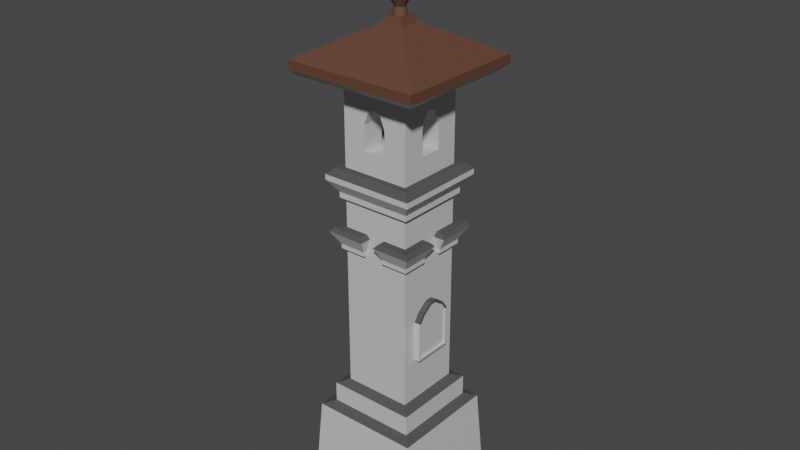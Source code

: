 # Source: Belltower.blend  (saved by Blender 3.4.6; exported with 4.5.12 LTS)
import bpy
from mathutils import Matrix  # noqa: F401  (used for matrix-valued properties, if any)

bpy.ops.wm.read_factory_settings(use_empty=True)
scene = bpy.context.scene
scene.name = 'Scene'

# ---- collections
col_collection = bpy.data.collections.new('Collection'); scene.collection.children.link(col_collection)

# ---- materials (node trees are filled in below, after node groups)
mat_material = bpy.data.materials.new('Material')
mat_material.alpha_threshold = 0.0
mat_material.use_transparent_shadow = False
mat_material.roughness = 0.5
mat_material.line_color = (0.0, 0.0, 0.0, 1.0)
mat_material_001 = bpy.data.materials.new('Material.001')
mat_material_001.use_transparent_shadow = False
mat_material_002 = bpy.data.materials.new('Material.002')
mat_material_002.use_transparent_shadow = False

# ---- material node trees
mat_material.use_nodes = True; mat_material.node_tree.nodes.clear()
_N = mat_material.node_tree.nodes; _L = mat_material.node_tree.links
n0 = _N.new('ShaderNodeOutputMaterial'); n0.name = 'Material Output'; n0.location = (300, 300)
n1 = _N.new('ShaderNodeBsdfPrincipled'); n1.name = 'Principled BSDF'; n1.location = (10, 300)
n1.distribution = 'GGX'
n1.subsurface_method = 'RANDOM_WALK_SKIN'
n1.inputs[0].default_value = (0.5926, 0.5926, 0.5926, 1.0)
n1.inputs[3].default_value = 1.45
n1.inputs[27].default_value = (0.0, 0.0, 0.0, 1.0)
n1.inputs[28].default_value = 1.0
_L.new(n1.outputs[0], n0.inputs[0])
n0.is_active_output = True
mat_material_001.use_nodes = True; mat_material_001.node_tree.nodes.clear()
_N = mat_material_001.node_tree.nodes; _L = mat_material_001.node_tree.links
n0 = _N.new('ShaderNodeBsdfPrincipled'); n0.name = 'Principled BSDF'; n0.location = (10, 300)
n0.distribution = 'GGX'
n0.subsurface_method = 'RANDOM_WALK_SKIN'
n0.inputs[0].default_value = (0.08001, 0.08001, 0.08001, 1.0)
n0.inputs[2].default_value = 1.0
n0.inputs[3].default_value = 1.45
n0.inputs[13].default_value = 0.0
n0.inputs[27].default_value = (0.0, 0.0, 0.0, 1.0)
n0.inputs[28].default_value = 1.0
n1 = _N.new('ShaderNodeOutputMaterial'); n1.name = 'Material Output'; n1.location = (300, 300)
_L.new(n0.outputs[0], n1.inputs[0])
n1.is_active_output = True
mat_material_002.use_nodes = True; mat_material_002.node_tree.nodes.clear()
_N = mat_material_002.node_tree.nodes; _L = mat_material_002.node_tree.links
n0 = _N.new('ShaderNodeBsdfPrincipled'); n0.name = 'Principled BSDF'; n0.location = (10, 300)
n0.distribution = 'GGX'
n0.subsurface_method = 'RANDOM_WALK_SKIN'
n0.inputs[0].default_value = (0.1473, 0.06929, 0.04518, 1.0)
n0.inputs[1].default_value = 0.3161
n0.inputs[2].default_value = 0.7565
n0.inputs[3].default_value = 1.45
n0.inputs[13].default_value = 0.1269
n0.inputs[27].default_value = (0.0, 0.0, 0.0, 1.0)
n0.inputs[28].default_value = 1.0
n1 = _N.new('ShaderNodeOutputMaterial'); n1.name = 'Material Output'; n1.location = (300, 300)
_L.new(n0.outputs[0], n1.inputs[0])
n1.is_active_output = True

# ---- world
world_world = bpy.data.worlds.new('World'); scene.world = world_world
world_world.use_nodes = True; world_world.node_tree.nodes.clear()
_N = world_world.node_tree.nodes; _L = world_world.node_tree.links
n0 = _N.new('ShaderNodeOutputWorld'); n0.name = 'World Output'; n0.location = (300, 300)
n1 = _N.new('ShaderNodeBackground'); n1.name = 'Background'; n1.location = (10, 300)
n1.inputs[0].default_value = (0.05088, 0.05088, 0.05088, 1.0)
_L.new(n1.outputs[0], n0.inputs[0])
n0.is_active_output = True
world_world.color = (0.05088, 0.05088, 0.05088)
world_world.use_sun_shadow = False
world_world.sun_shadow_jitter_overblur = 0.0

# ---- meshes
me_cube = bpy.data.meshes.new('Cube')
me_cube.from_pydata([(0.81, 0.81, 0.963), (1.12, 1.12, -1.0), (0.81, -0.81, 0.963), (1.12, -1.12, -1.0), (-0.81, 0.81, 0.963), (-1.12, 1.12, -1.0), (-0.81, -0.81, 0.963), (-1.12, -1.12, -1.0), (1.0, -1.0, 0.8889), (-1.0, -1.0, 0.8889), (1.0, 1.0, 0.8889), (-1.0, 1.0, 0.8889), (0.6255, -0.6255, 1.407), (-0.6255, -0.6255, 1.407), (0.6255, 0.6255, 1.407), (-0.6255, 0.6255, 1.407), (0.81, -0.81, 1.333), (-0.81, -0.81, 1.333), (0.81, 0.81, 1.333), (-0.81, 0.81, 1.333), (0.6255, -0.6255, 5.926), (-0.6255, -0.6255, 5.926), (0.6255, 0.6255, 5.926), (-0.6255, 0.6255, 5.926), (-0.6255, -0.6255, 4.815), (-0.6255, 0.6255, 4.815), (0.6255, -0.6255, 4.815), (0.6255, 0.6255, 4.815), (0.6255, -0.6255, 5.926), (-0.6255, -0.6255, 5.926), (0.6255, 0.6255, 5.926), (-0.6255, 0.6255, 5.926), (0.6255, -0.6255, 7.321), (-0.6255, -0.6255, 7.321), (0.6255, 0.6255, 7.321), (-0.6255, 0.6255, 7.321), (0.2085, -0.6255, 5.926), (-0.2085, -0.6255, 5.926), (0.6255, 0.2085, 5.926), (0.6255, -0.2085, 5.926), (-0.6255, -0.2085, 5.926), (-0.6255, 0.2085, 5.926), (-0.2085, 0.6255, 5.926), (0.2085, 0.6255, 5.926), (0.2085, -0.6255, 7.321), (-0.2085, -0.6255, 7.321), (0.6255, 0.2085, 7.321), (0.6255, -0.2085, 7.321), (-0.6255, -0.2085, 7.321), (-0.6255, 0.2085, 7.321), (-0.2085, 0.6255, 7.321), (0.2085, 0.6255, 7.321), (0.6255, 0.6255, 6.391), (0.6255, 0.6255, 6.856), (0.6255, -0.6255, 6.856), (0.6255, -0.6255, 6.391), (-0.6255, -0.6255, 6.391), (-0.6255, -0.6255, 6.856), (-0.6255, 0.6255, 6.856), (-0.6255, 0.6255, 6.391), (0.2085, 0.6255, 6.391), (-0.2085, 0.6255, 6.391), (-0.2085, -0.6255, 6.391), (0.2085, -0.6255, 6.391), (-0.6255, 0.2085, 6.391), (-0.6255, -0.2085, 6.391), (0.2085, 0.2085, 7.321), (0.2085, -0.2085, 7.321), (-0.2085, 0.2085, 7.321), (-0.2085, -0.2085, 7.321), (0.6255, -0.2085, 6.391), (0.6255, 0.2085, 6.391), (-0.2085, -0.6255, 5.926), (-0.2085, 0.6255, 5.926), (-0.2085, -0.2085, 5.926), (-0.2085, 0.2085, 5.926), (0.2085, -0.2085, 5.926), (0.2085, 0.2085, 5.926), (-0.2085, 0.6255, 6.391), (-0.2085, -0.6255, 6.391), (-0.2085, 0.2085, 6.391), (-0.2085, -0.2085, 6.391), (0.2085, 0.2085, 6.391), (0.2085, -0.2085, 6.391), (-0.122, -0.6255, 6.619), (-0.05425, -0.6255, 6.666), (-0.1121, -0.6255, 6.715), (-0.1512, -0.6255, 6.683), (0.05425, -0.6255, 6.666), (0.122, -0.6255, 6.619), (0.1512, -0.6255, 6.683), (0.1121, -0.6255, 6.715), (-0.05425, -0.1043, 6.666), (-0.122, -0.122, 6.619), (-0.1043, -0.05425, 6.666), (0.122, -0.122, 6.619), (0.05425, -0.1043, 6.666), (0.1043, -0.05425, 6.666), (0.6255, -0.122, 6.619), (0.6255, -0.05425, 6.666), (0.6255, -0.1121, 6.715), (0.6255, -0.1512, 6.683), (0.6255, 0.05425, 6.666), (0.6255, 0.122, 6.619), (0.6255, 0.1512, 6.683), (0.6255, 0.1121, 6.715), (0.122, 0.122, 6.619), (0.1043, 0.05425, 6.666), (0.05425, 0.1043, 6.666), (0.1043, -0.05425, 6.666), (0.122, -0.122, 6.619), (0.122, 0.6255, 6.619), (0.05425, 0.6255, 6.666), (0.1121, 0.6255, 6.715), (0.1512, 0.6255, 6.683), (-0.05425, 0.6255, 6.666), (-0.122, 0.6255, 6.619), (-0.1512, 0.6255, 6.683), (-0.1121, 0.6255, 6.715), (-0.122, 0.122, 6.619), (-0.05425, 0.1043, 6.666), (-0.1043, 0.05425, 6.666), (0.05425, 0.1043, 6.666), (0.122, 0.122, 6.619), (-0.6255, 0.122, 6.619), (-0.6255, 0.05425, 6.666), (-0.6255, 0.1121, 6.715), (-0.6255, 0.1512, 6.683), (-0.6255, -0.05425, 6.666), (-0.6255, -0.122, 6.619), (-0.6255, -0.1512, 6.683), (-0.6255, -0.1121, 6.715), (-0.122, -0.122, 6.619), (-0.1043, -0.05425, 6.666), (-0.1043, 0.05425, 6.666), (-0.122, 0.122, 6.619)], [(37, 72), (42, 73), (61, 78), (62, 79)], [(6, 2, 16, 17), (3, 8, 9, 7), (7, 9, 11, 5), (5, 1, 3, 7), (1, 10, 8, 3), (5, 11, 10, 1), (2, 6, 9, 8), (0, 2, 8, 10), (6, 4, 11, 9), (4, 0, 10, 11), (25, 24, 21, 23), (0, 4, 19, 18), (2, 0, 18, 16), (4, 6, 17, 19), (12, 13, 17, 16), (14, 12, 16, 18), (13, 15, 19, 17), (15, 14, 18, 19), (22, 23, 31, 42, 43, 30), (24, 26, 20, 21), (27, 25, 23, 22), (26, 27, 22, 20), (12, 14, 27, 26), (14, 15, 25, 27), (13, 12, 26, 24), (15, 13, 24, 25), (71, 103, 106, 82), (20, 22, 30, 38, 39, 28), (23, 21, 29, 40, 41, 31), (21, 20, 28, 36, 37, 29), (69, 48, 33, 45), (129, 132, 93, 81, 65), (63, 89, 95, 83), (116, 119, 80, 61), (60, 82, 106, 123, 111), (112, 122, 108, 120, 115), (30, 43, 60, 52), (118, 117, 58, 35, 50), (42, 31, 59, 61), (59, 64, 124, 127, 58), (84, 62, 81, 93), (88, 85, 92, 96), (29, 37, 62, 56), (91, 90, 54, 32, 44), (36, 28, 55, 63), (106, 107, 108, 122, 123), (124, 64, 80, 119, 135), (128, 125, 134, 121, 94, 133), (31, 41, 64, 59), (131, 130, 57, 33, 48), (40, 29, 56, 65), (92, 93, 132, 133, 94), (47, 67, 44, 32), (67, 69, 45, 44), (34, 51, 66, 46), (46, 66, 67, 47), (51, 50, 68, 66), (66, 68, 69, 67), (50, 35, 49, 68), (68, 49, 48, 69), (70, 83, 95, 110, 98), (99, 109, 97, 107, 102), (28, 39, 70, 55), (105, 104, 53, 34, 46), (38, 30, 52, 71), (53, 114, 113, 51, 34), (74, 72, 36, 76), (73, 75, 77, 43), (41, 40, 74, 75), (38, 77, 76, 39), (75, 74, 76, 77), (95, 96, 97, 109, 110), (75, 73, 78, 80), (65, 81, 74, 40), (72, 74, 81, 79), (36, 63, 83, 76), (43, 77, 82, 60), (70, 39, 76, 83), (38, 71, 82, 77), (64, 41, 75, 80), (54, 101, 100, 47, 32), (65, 56, 57, 130, 129), (52, 60, 111, 114, 53), (55, 70, 98, 101, 54), (57, 87, 86, 45, 33), (58, 127, 126, 49, 35), (61, 59, 58, 117, 116), (107, 108, 120, 121, 94, 92, 96, 97), (71, 52, 53, 104, 103), (63, 55, 54, 90, 89), (56, 62, 84, 87, 57), (84, 85, 86, 87), (88, 89, 90, 91), (119, 120, 121, 134, 135), (88, 96, 95, 89), (84, 93, 92, 85), (86, 85, 88, 91, 44, 45), (98, 99, 100, 101), (102, 103, 104, 105), (106, 103, 102, 107), (98, 110, 109, 99), (100, 99, 102, 105, 46, 47), (111, 112, 113, 114), (115, 116, 117, 118), (115, 120, 119, 116), (111, 123, 122, 112), (113, 112, 115, 118, 50, 51), (124, 125, 126, 127), (128, 129, 130, 131), (132, 129, 128, 133), (134, 125, 124, 135), (126, 125, 128, 131, 48, 49)])
me_cube.polygons.foreach_set('material_index', [0, 0, 0, 0, 0, 0, 1, 1, 1, 1, 0, 0, 0, 0, 1, 1, 1, 1, 0, 0, 0, 0, 0, 0, 0, 0, 0, 0, 0, 0, 0, 0, 0, 0, 0, 0, 0, 0, 0, 0, 0, 0, 0, 0, 0, 0, 0, 0, 0, 0, 0, 0, 0, 0, 0, 0, 0, 0, 0, 0, 0, 0, 0, 0, 0, 0, 0, 0, 0, 0, 0, 0, 0, 0, 0, 0, 0, 0, 0, 0, 0, 0, 0, 0, 0, 0, 0, 0, 0, 0, 0, 0, 0, 0, 0, 0, 0, 0, 0, 0, 0, 0, 0, 0, 0, 0, 0, 0, 0, 0, 0, 0])
_uv = me_cube.uv_layers.new(name='UVMap')
_uv.uv.foreach_set('vector', [0.8512, 0.7262, 0.6488, 0.7262, 0.6488, 0.7262, 0.8512, 0.7262, 0.375, 0.75, 0.625, 0.75, 0.625, 1.0, 0.375, 1.0, 0.375, 0.0, 0.625, 0.0, 0.625, 0.25, 0.375, 0.25, 0.125, 0.5, 0.375, 0.5, 0.375, 0.75, 0.125, 0.75, 0.375, 0.5, 0.625, 0.5, 0.625, 0.75, 0.375, 0.75, 0.375, 0.25, 0.625, 0.25, 0.625, 0.5, 0.375, 0.5, 0.6488, 0.7262, 0.8512, 0.7262, 0.875, 0.75, 0.625, 0.75, 0.6488, 0.5238, 0.6488, 0.7262, 0.625, 0.75, 0.625, 0.5, 0.8512, 0.7262, 0.8512, 0.5238, 0.875, 0.5, 0.875, 0.75, 0.8512, 0.5238, 0.6488, 0.5238, 0.625, 0.5, 0.875, 0.5, 0.8282, 0.5468, 0.8282, 0.7032, 0.8282, 0.7032, 0.8282, 0.5468, 0.6488, 0.5238, 0.8512, 0.5238, 0.8512, 0.5238, 0.6488, 0.5238, 0.6488, 0.7262, 0.6488, 0.5238, 0.6488, 0.5238, 0.6488, 0.7262, 0.8512, 0.5238, 0.8512, 0.7262, 0.8512, 0.7262, 0.8512, 0.5238, 0.6718, 0.7032, 0.8282, 0.7032, 0.8512, 0.7262, 0.6488, 0.7262, 0.6718, 0.5468, 0.6718, 0.7032, 0.6488, 0.7262, 0.6488, 0.5238, 0.8282, 0.7032, 0.8282, 0.5468, 0.8512, 0.5238, 0.8512, 0.7262, 0.8282, 0.5468, 0.6718, 0.5468, 0.6488, 0.5238, 0.8512, 0.5238, 0.6718, 0.5468, 0.8282, 0.5468, 0.8282, 0.5468, 0.7761, 0.5468, 0.7239, 0.5468, 0.6718, 0.5468, 0.8282, 0.7032, 0.6718, 0.7032, 0.6718, 0.7032, 0.8282, 0.7032, 0.6718, 0.5468, 0.8282, 0.5468, 0.8282, 0.5468, 0.6718, 0.5468, 0.6718, 0.7032, 0.6718, 0.5468, 0.6718, 0.5468, 0.6718, 0.7032, 0.6718, 0.7032, 0.6718, 0.5468, 0.6718, 0.5468, 0.6718, 0.7032, 0.6718, 0.5468, 0.8282, 0.5468, 0.8282, 0.5468, 0.6718, 0.5468, 0.8282, 0.7032, 0.6718, 0.7032, 0.6718, 0.7032, 0.8282, 0.7032, 0.8282, 0.5468, 0.8282, 0.7032, 0.8282, 0.7032, 0.8282, 0.5468, 0.6718, 0.5989, 0.6718, 0.5989, 0.0, 0.0, 0.0, 0.0, 0.6718, 0.7032, 0.6718, 0.5468, 0.6718, 0.5468, 0.6718, 0.5989, 0.6718, 0.6511, 0.6718, 0.7032, 0.8282, 0.5468, 0.8282, 0.7032, 0.8282, 0.7032, 0.8282, 0.6511, 0.8282, 0.5989, 0.8282, 0.5468, 0.8282, 0.7032, 0.6718, 0.7032, 0.6718, 0.7032, 0.7239, 0.7032, 0.7761, 0.7032, 0.8282, 0.7032, 0.7761, 0.6511, 0.8282, 0.6511, 0.8282, 0.7032, 0.7761, 0.7032, 0.8282, 0.6511, 0.0, 0.0, 0.0, 0.0, 0.0, 0.0, 0.8282, 0.6511, 0.7239, 0.7032, 0.7239, 0.7032, 0.0, 0.0, 0.0, 0.0, 0.7761, 0.5468, 0.0, 0.0, 0.0, 0.0, 0.7761, 0.5468, 0.7239, 0.5468, 0.0, 0.0, 0.0, 0.0, 0.0, 0.0, 0.7239, 0.5468, 0.7364, 0.5468, 1.242e-08, 9.379e-09, 0.0, 0.0, 0.0, 0.0, 0.7636, 0.5468, 0.6718, 0.5468, 0.7239, 0.5468, 0.7239, 0.5468, 0.6718, 0.5468, 0.7761, 0.5468, 0.7808, 0.5468, 0.8282, 0.5468, 0.8282, 0.5468, 0.7761, 0.5468, 0.7761, 0.5468, 0.8282, 0.5468, 0.8282, 0.5468, 0.7761, 0.5468, 0.8282, 0.5468, 0.8282, 0.5989, 0.8282, 0.5989, 0.8282, 0.5942, 0.8282, 0.5468, 0.7761, 0.7032, 0.7761, 0.7032, 0.0, 0.0, 0.0, 0.0, 0.7364, 0.7032, 0.7636, 0.7032, 0.0, 0.0, 0.0, 0.0, 0.8282, 0.7032, 0.7761, 0.7032, 0.7761, 0.7032, 0.8282, 0.7032, 0.7239, 0.7032, 0.7192, 0.7032, 0.6718, 0.7032, 0.6718, 0.7032, 0.7239, 0.7032, 0.7239, 0.7032, 0.6718, 0.7032, 0.6718, 0.7032, 0.7239, 0.7032, 0.0, 0.0, 0.0, 0.0, 0.0, 0.0, 0.0, 0.0, 0.0, 0.0, 0.8282, 0.5989, 0.8282, 0.5989, 0.0, 0.0, 0.0, 0.0, 0.0, 0.0, 0.8282, 0.6386, 0.8282, 0.6114, 1.421e-08, 1.027e-08, 0.0, 0.0, 0.0, 0.0, 0.0, 0.0, 0.8282, 0.5468, 0.8282, 0.5989, 0.8282, 0.5989, 0.8282, 0.5468, 0.8282, 0.6511, 0.8282, 0.6558, 0.8282, 0.7032, 0.8282, 0.7032, 0.8282, 0.6511, 0.8282, 0.6511, 0.8282, 0.7032, 0.8282, 0.7032, 0.8282, 0.6511, 0.0, 0.0, 0.0, 0.0, 0.0, 0.0, 0.0, 0.0, 0.0, 0.0, 0.6718, 0.6511, 0.7239, 0.6511, 0.7239, 0.7032, 0.6718, 0.7032, 0.7239, 0.6511, 0.7761, 0.6511, 0.7761, 0.7032, 0.7239, 0.7032, 0.6718, 0.5468, 0.7239, 0.5468, 0.7239, 0.5989, 0.6718, 0.5989, 0.6718, 0.5989, 0.7239, 0.5989, 0.7239, 0.6511, 0.6718, 0.6511, 0.7239, 0.5468, 0.7761, 0.5468, 0.7761, 0.5989, 0.7239, 0.5989, 0.7239, 0.5989, 0.7761, 0.5989, 0.7761, 0.6511, 0.7239, 0.6511, 0.7761, 0.5468, 0.8282, 0.5468, 0.8282, 0.5989, 0.7761, 0.5989, 0.7761, 0.5989, 0.8282, 0.5989, 0.8282, 0.6511, 0.7761, 0.6511, 0.6718, 0.6511, 0.0, 0.0, 0.0, 0.0, 0.0, 0.0, 0.6718, 0.6511, 0.6718, 0.6386, 1.152e-08, 1.117e-08, 0.0, 0.0, 0.0, 0.0, 0.6718, 0.6114, 0.6718, 0.7032, 0.6718, 0.6511, 0.6718, 0.6511, 0.6718, 0.7032, 0.6718, 0.5989, 0.6718, 0.5942, 0.6718, 0.5468, 0.6718, 0.5468, 0.6718, 0.5989, 0.6718, 0.5989, 0.6718, 0.5468, 0.6718, 0.5468, 0.6718, 0.5989, 0.6718, 0.5468, 0.7192, 0.5468, 0.7239, 0.5468, 0.7239, 0.5468, 0.6718, 0.5468, 0.0, 0.0, 0.0, 0.0, 0.0, 0.0, 0.0, 0.0, 0.0, 0.0, 0.0, 0.0, 0.0, 0.0, 0.0, 0.0, 0.8282, 0.5989, 0.8282, 0.6511, 0.0, 0.0, 0.0, 0.0, 0.6718, 0.5989, 0.0, 0.0, 0.0, 0.0, 0.6718, 0.6511, 0.0, 0.0, 0.0, 0.0, 0.0, 0.0, 0.0, 0.0, 0.0, 0.0, 0.0, 0.0, 0.0, 0.0, 0.0, 0.0, 0.0, 0.0, 0.0, 0.0, 0.0, 0.0, 0.0, 0.0, 0.0, 0.0, 0.8282, 0.6511, 0.0, 0.0, 0.0, 0.0, 0.8282, 0.6511, 0.0, 0.0, 0.0, 0.0, 0.0, 0.0, 0.0, 0.0, 0.0, 0.0, 0.7239, 0.7032, 0.0, 0.0, 0.0, 0.0, 0.0, 0.0, 0.0, 0.0, 0.0, 0.0, 0.7239, 0.5468, 0.6718, 0.6511, 0.6718, 0.6511, 0.0, 0.0, 0.0, 0.0, 0.6718, 0.5989, 0.6718, 0.5989, 0.0, 0.0, 0.0, 0.0, 0.8282, 0.5989, 0.8282, 0.5989, 0.0, 0.0, 0.0, 0.0, 0.6718, 0.7032, 0.6718, 0.6558, 0.6718, 0.6511, 0.6718, 0.6511, 0.6718, 0.7032, 0.8282, 0.6511, 0.8282, 0.7032, 0.8282, 0.7032, 0.8282, 0.6558, 0.8282, 0.6511, 0.6718, 0.5468, 0.7239, 0.5468, 0.7239, 0.5468, 0.7192, 0.5468, 0.6718, 0.5468, 0.6718, 0.7032, 0.6718, 0.6511, 0.6718, 0.6511, 0.6718, 0.6558, 0.6718, 0.7032, 0.8282, 0.7032, 0.7808, 0.7032, 0.7761, 0.7032, 0.7761, 0.7032, 0.8282, 0.7032, 0.8282, 0.5468, 0.8282, 0.5942, 0.8282, 0.5989, 0.8282, 0.5989, 0.8282, 0.5468, 0.7761, 0.5468, 0.8282, 0.5468, 0.8282, 0.5468, 0.7808, 0.5468, 0.7761, 0.5468, 0.0, 0.0, 0.0, 0.0, 0.0, 0.0, 0.0, 0.0, 0.0, 0.0, 0.0, 0.0, 0.0, 0.0, 0.0, 0.0, 0.6718, 0.5989, 0.6718, 0.5468, 0.6718, 0.5468, 0.6718, 0.5942, 0.6718, 0.5989, 0.7239, 0.7032, 0.6718, 0.7032, 0.6718, 0.7032, 0.7192, 0.7032, 0.7239, 0.7032, 0.8282, 0.7032, 0.7761, 0.7032, 0.7761, 0.7032, 0.7808, 0.7032, 0.8282, 0.7032, 0.7761, 0.7032, 0.7807, 0.7074, 0.7761, 0.7032, 0.7808, 0.7032, 0.7364, 0.7032, 0.721, 0.7032, 0.7192, 0.7032, 0.7239, 0.7032, 0.0, 0.0, 0.0, 0.0, 0.0, 0.0, 0.0, 0.0, 0.0, 0.0, 0.7364, 0.7032, 0.0, 0.0, 0.0, 0.0, 0.7239, 0.7032, 0.7761, 0.7032, 0.0, 0.0, 0.0, 0.0, 0.7636, 0.7032, 0.7761, 0.7032, 0.7636, 0.7032, 0.7364, 0.7032, 0.7239, 0.7032, 0.7239, 0.7032, 0.7761, 0.7032, 0.6718, 0.6511, 0.6758, 0.6549, 0.6718, 0.6511, 0.6718, 0.6558, 0.6718, 0.6114, 0.6718, 0.596, 0.6718, 0.5942, 0.6718, 0.5989, 0.0, 0.0, 0.6718, 0.5989, 0.6718, 0.6114, 0.0, 0.0, 0.6718, 0.6511, 0.0, 0.0, 1.152e-08, 1.117e-08, 0.6718, 0.6386, 0.6718, 0.6511, 0.6718, 0.6386, 0.6718, 0.6114, 0.6718, 0.5989, 0.6718, 0.5989, 0.6718, 0.6511, 0.7239, 0.5468, 0.7282, 0.5501, 0.7239, 0.5468, 0.7192, 0.5468, 0.7636, 0.5468, 0.779, 0.5468, 0.7808, 0.5468, 0.7761, 0.5468, 0.7636, 0.5468, 0.0, 0.0, 0.0, 0.0, 0.7761, 0.5468, 0.7239, 0.5468, 0.0, 0.0, 1.242e-08, 9.379e-09, 0.7364, 0.5468, 0.7239, 0.5468, 0.7364, 0.5468, 0.7636, 0.5468, 0.7761, 0.5468, 0.7761, 0.5468, 0.7239, 0.5468, 0.8282, 0.5989, 0.8331, 0.6025, 0.8282, 0.5989, 0.8282, 0.5942, 0.8282, 0.6386, 0.8282, 0.654, 0.8282, 0.6558, 0.8282, 0.6511, 0.0, 0.0, 0.8282, 0.6511, 0.8282, 0.6386, 0.0, 0.0, 1.421e-08, 1.027e-08, 0.8282, 0.6114, 0.8282, 0.5989, 0.0, 0.0, 0.8282, 0.5989, 0.8282, 0.6114, 0.8282, 0.6386, 0.8282, 0.6511, 0.8282, 0.6511, 0.8282, 0.5989])
me_cube.materials.append(mat_material)
me_cube.materials.append(mat_material_001)
me_cube.use_mirror_vertex_groups = False
me_cube.update()
me_cube_001 = bpy.data.meshes.new('Cube.001')
me_cube_001.from_pydata([(-0.3388, 0.3388, 1.0), (-0.3388, 1.21, 1.0), (-1.21, 1.21, -1.0), (-1.21, 1.21, 1.0), (-0.2099, 0.2099, 6.955), (-0.2099, 1.457, 6.955), (-0.3388, 1.21, -1.0), (-0.3388, 1.21, 1.0), (-1.21, 1.21, 1.0), (-1.21, 0.3388, 1.0), (-1.21, 0.3388, -1.0), (-1.21, 0.3388, 1.0), (-1.457, 1.457, 6.955), (-1.457, 0.2099, 6.955), (-0.3388, 0.3388, 1.0), (-0.3388, 0.3388, -1.0), (-1.345, 0.3214, 8.646), (-0.3214, 0.3214, 8.646), (-1.345, 1.345, 8.646), (-0.3214, 1.345, 8.646)], [], [(10, 11, 3, 2), (0, 1, 5, 4), (3, 11, 9, 8), (1, 8, 12, 5), (9, 0, 4, 13), (4, 5, 19, 17), (7, 3, 8, 1), (8, 9, 13, 12), (2, 3, 7, 6), (2, 6, 15, 10), (11, 14, 0, 9), (14, 7, 1, 0), (19, 18, 16, 17), (5, 12, 18, 19), (13, 4, 17, 16), (12, 13, 16, 18), (6, 7, 14, 15), (15, 14, 11, 10)])
me_cube_001.polygons.foreach_set('material_index', [0, 0, 0, 0, 0, 1, 0, 0, 0, 0, 0, 0, 1, 1, 1, 1, 0, 0])
_uv = me_cube_001.uv_layers.new(name='UVMap')
_uv.uv.foreach_set('vector', [0.375, 0.125, 0.625, 0.125, 0.625, 0.25, 0.375, 0.25, 0.0, 0.0, 0.0, 0.0, 0.0, 0.0, 0.0, 0.0, 0.625, 0.25, 0.625, 0.125, 0.625, 0.125, 0.625, 0.25, 0.625, 0.375, 0.625, 0.25, 0.625, 0.25, 0.625, 0.375, 0.0, 0.0, 0.0, 0.0, 0.0, 0.0, 0.0, 0.0, 0.0, 0.0, 0.0, 0.0, 0.0, 0.0, 0.0, 0.0, 0.625, 0.375, 0.625, 0.25, 0.625, 0.25, 0.625, 0.375, 0.625, 0.25, 0.625, 0.125, 0.625, 0.125, 0.625, 0.25, 0.375, 0.25, 0.625, 0.25, 0.625, 0.375, 0.375, 0.375, 0.125, 0.5, 0.25, 0.5, 0.25, 0.625, 0.125, 0.625, 0.0, 0.0, 0.0, 0.0, 0.0, 0.0, 0.0, 0.0, 0.0, 0.0, 0.0, 0.0, 0.0, 0.0, 0.0, 0.0, 0.75, 0.5, 0.875, 0.5, 0.875, 0.625, 0.75, 0.625, 0.625, 0.375, 0.625, 0.25, 0.625, 0.25, 0.625, 0.375, 0.0, 0.0, 0.0, 0.0, 0.0, 0.0, 0.0, 0.0, 0.625, 0.25, 0.625, 0.125, 0.625, 0.125, 0.625, 0.25, 0.25, 0.5, 0.0, 0.0, 0.0, 0.0, 0.25, 0.625, 0.25, 0.625, 0.0, 0.0, 0.0, 0.0, 0.375, 0.125])
me_cube_001.materials.append(mat_material)
me_cube_001.materials.append(mat_material_001)
me_cube_001.update()
me_cube_002 = bpy.data.meshes.new('Cube.002')
me_cube_002.from_pydata([(-1.0, -1.0, -1.0), (-1.0, -1.0, 1.0), (-1.0, 1.0, -1.0), (-1.0, 1.0, 1.0), (1.0, -1.0, -1.0), (1.0, -1.0, 1.0), (1.0, 1.0, -1.0), (1.0, 1.0, 1.0), (-1.226, -1.226, 5.34), (-1.226, 1.226, 5.34), (1.226, 1.226, 5.34), (1.226, -1.226, 5.34), (-1.226, -1.226, 7.285), (-1.226, 1.226, 7.285), (1.226, 1.226, 7.285), (1.226, -1.226, 7.285), (-1.053, -1.053, 9.386), (-1.053, 1.053, 9.386), (1.053, 1.053, 9.386), (1.053, -1.053, 9.386)], [], [(0, 1, 3, 2), (2, 3, 7, 6), (6, 7, 5, 4), (4, 5, 1, 0), (2, 6, 4, 0), (7, 3, 9, 10), (11, 10, 14, 15), (5, 7, 10, 11), (3, 1, 8, 9), (1, 5, 11, 8), (15, 14, 18, 19), (9, 8, 12, 13), (8, 11, 15, 12), (10, 9, 13, 14), (18, 17, 16, 19), (13, 12, 16, 17), (12, 15, 19, 16), (14, 13, 17, 18)])
me_cube_002.polygons.foreach_set('material_index', [0, 0, 0, 0, 0, 0, 0, 0, 0, 0, 1, 0, 0, 0, 1, 1, 1, 1])
_uv = me_cube_002.uv_layers.new(name='UVMap')
_uv.uv.foreach_set('vector', [0.375, 0.0, 0.625, 0.0, 0.625, 0.25, 0.375, 0.25, 0.375, 0.25, 0.625, 0.25, 0.625, 0.5, 0.375, 0.5, 0.375, 0.5, 0.625, 0.5, 0.625, 0.75, 0.375, 0.75, 0.375, 0.75, 0.625, 0.75, 0.625, 1.0, 0.375, 1.0, 0.125, 0.5, 0.375, 0.5, 0.375, 0.75, 0.125, 0.75, 0.625, 0.5, 0.625, 0.25, 0.625, 0.25, 0.625, 0.5, 0.625, 0.75, 0.625, 0.5, 0.625, 0.5, 0.625, 0.75, 0.625, 0.75, 0.625, 0.5, 0.625, 0.5, 0.625, 0.75, 0.625, 0.25, 0.625, 0.0, 0.625, 0.0, 0.625, 0.25, 0.625, 1.0, 0.625, 0.75, 0.625, 0.75, 0.625, 1.0, 0.625, 0.75, 0.625, 0.5, 0.625, 0.5, 0.625, 0.75, 0.625, 0.25, 0.625, 0.0, 0.625, 0.0, 0.625, 0.25, 0.625, 1.0, 0.625, 0.75, 0.625, 0.75, 0.625, 1.0, 0.625, 0.5, 0.625, 0.25, 0.625, 0.25, 0.625, 0.5, 0.625, 0.5, 0.875, 0.5, 0.875, 0.75, 0.625, 0.75, 0.625, 0.25, 0.625, 0.0, 0.625, 0.0, 0.625, 0.25, 0.625, 1.0, 0.625, 0.75, 0.625, 0.75, 0.625, 1.0, 0.625, 0.5, 0.625, 0.25, 0.625, 0.25, 0.625, 0.5])
me_cube_002.materials.append(mat_material)
me_cube_002.materials.append(mat_material_001)
me_cube_002.update()
me_cube_003 = bpy.data.meshes.new('Cube.003')
me_cube_003.from_pydata([(-1.0, -1.0, -1.0), (-1.121, -1.121, 1.0), (-1.0, 1.0, -1.0), (-1.121, 1.121, 1.0), (1.0, -1.0, -1.0), (1.121, -1.121, 1.0), (1.0, 1.0, -1.0), (1.121, 1.121, 1.0), (-1.351, -1.351, 1.0), (-1.351, 1.351, 1.0), (1.351, 1.351, 1.0), (1.351, -1.351, 1.0), (-1.476, -1.476, 2.754), (-1.476, 1.476, 2.754), (1.476, 1.476, 2.754), (1.476, -1.476, 2.754), (-1.476, -1.476, 5.468), (-1.476, 1.476, 5.468), (1.476, 1.476, 5.468), (1.476, -1.476, 5.468), (-0.2384, -0.2384, 14.72), (-0.2384, 0.2384, 14.72), (0.2384, 0.2384, 14.72), (0.2384, -0.2384, 14.72), (-0.189, -0.189, 16.85), (-0.189, 0.189, 16.85), (0.189, 0.189, 16.85), (0.189, -0.189, 16.85)], [], [(0, 1, 3, 2), (2, 3, 7, 6), (6, 7, 5, 4), (4, 5, 1, 0), (2, 6, 4, 0), (5, 7, 10, 11), (11, 10, 14, 15), (3, 1, 8, 9), (1, 5, 11, 8), (7, 3, 9, 10), (12, 15, 19, 16), (9, 8, 12, 13), (8, 11, 15, 12), (10, 9, 13, 14), (19, 18, 22, 23), (14, 13, 17, 18), (15, 14, 18, 19), (13, 12, 16, 17), (23, 22, 26, 27), (17, 16, 20, 21), (16, 19, 23, 20), (18, 17, 21, 22), (26, 25, 24, 27), (21, 20, 24, 25), (20, 23, 27, 24), (22, 21, 25, 26)])
me_cube_003.polygons.foreach_set('material_index', [1, 1, 1, 1, 1, 1, 1, 1, 1, 1, 0, 1, 1, 1, 0, 0, 0, 0, 0, 0, 0, 0, 0, 0, 0, 0])
_uv = me_cube_003.uv_layers.new(name='UVMap')
_uv.uv.foreach_set('vector', [0.375, 0.0, 0.625, 0.0, 0.625, 0.25, 0.375, 0.25, 0.375, 0.25, 0.625, 0.25, 0.625, 0.5, 0.375, 0.5, 0.375, 0.5, 0.625, 0.5, 0.625, 0.75, 0.375, 0.75, 0.375, 0.75, 0.625, 0.75, 0.625, 1.0, 0.375, 1.0, 0.125, 0.5, 0.375, 0.5, 0.375, 0.75, 0.125, 0.75, 0.625, 0.75, 0.625, 0.5, 0.625, 0.5, 0.625, 0.75, 0.625, 0.75, 0.625, 0.5, 0.625, 0.5, 0.625, 0.75, 0.625, 0.25, 0.625, 0.0, 0.625, 0.0, 0.625, 0.25, 0.625, 1.0, 0.625, 0.75, 0.625, 0.75, 0.625, 1.0, 0.625, 0.5, 0.625, 0.25, 0.625, 0.25, 0.625, 0.5, 0.625, 1.0, 0.625, 0.75, 0.625, 0.75, 0.625, 1.0, 0.625, 0.25, 0.625, 0.0, 0.625, 0.0, 0.625, 0.25, 0.625, 1.0, 0.625, 0.75, 0.625, 0.75, 0.625, 1.0, 0.625, 0.5, 0.625, 0.25, 0.625, 0.25, 0.625, 0.5, 0.625, 0.75, 0.625, 0.5, 0.625, 0.5, 0.625, 0.75, 0.625, 0.5, 0.625, 0.25, 0.625, 0.25, 0.625, 0.5, 0.625, 0.75, 0.625, 0.5, 0.625, 0.5, 0.625, 0.75, 0.625, 0.25, 0.625, 0.0, 0.625, 0.0, 0.625, 0.25, 0.625, 0.75, 0.625, 0.5, 0.625, 0.5, 0.625, 0.75, 0.625, 0.25, 0.625, 0.0, 0.625, 0.0, 0.625, 0.25, 0.625, 1.0, 0.625, 0.75, 0.625, 0.75, 0.625, 1.0, 0.625, 0.5, 0.625, 0.25, 0.625, 0.25, 0.625, 0.5, 0.625, 0.5, 0.875, 0.5, 0.875, 0.75, 0.625, 0.75, 0.625, 0.25, 0.625, 0.0, 0.625, 0.0, 0.625, 0.25, 0.625, 1.0, 0.625, 0.75, 0.625, 0.75, 0.625, 1.0, 0.625, 0.5, 0.625, 0.25, 0.625, 0.25, 0.625, 0.5])
me_cube_003.materials.append(mat_material_002)
me_cube_003.materials.append(mat_material)
me_cube_003.update()
me_cylinder = bpy.data.meshes.new('Cylinder')
me_cylinder.from_pydata([(0.0, 1.0, -1.0), (-2.439e-09, 0.5588, 1.0), (0.1951, 0.9808, -1.0), (0.109, 0.5481, 1.0), (0.3827, 0.9239, -1.0), (0.2138, 0.5163, 1.0), (0.5556, 0.8315, -1.0), (0.3105, 0.4646, 1.0), (0.7071, 0.7071, -1.0), (0.3951, 0.3951, 1.0), (0.8315, 0.5556, -1.0), (0.4646, 0.3105, 1.0), (0.9239, 0.3827, -1.0), (0.5163, 0.2138, 1.0), (0.9808, 0.1951, -1.0), (0.5481, 0.109, 1.0), (1.0, 0.0, -1.0), (0.5588, 1.774e-09, 1.0), (0.9808, -0.1951, -1.0), (0.5481, -0.109, 1.0), (0.9239, -0.3827, -1.0), (0.5163, -0.2138, 1.0), (0.8315, -0.5556, -1.0), (0.4646, -0.3105, 1.0), (0.7071, -0.7071, -1.0), (0.3951, -0.3951, 1.0), (0.5556, -0.8315, -1.0), (0.3105, -0.4646, 1.0), (0.3827, -0.9239, -1.0), (0.2138, -0.5163, 1.0), (0.1951, -0.9808, -1.0), (0.109, -0.5481, 1.0), (0.0, -1.0, -1.0), (-2.439e-09, -0.5588, 1.0), (-0.1951, -0.9808, -1.0), (-0.109, -0.5481, 1.0), (-0.3827, -0.9239, -1.0), (-0.2138, -0.5163, 1.0), (-0.5556, -0.8315, -1.0), (-0.3105, -0.4646, 1.0), (-0.7071, -0.7071, -1.0), (-0.3951, -0.3951, 1.0), (-0.8315, -0.5556, -1.0), (-0.4646, -0.3105, 1.0), (-0.9239, -0.3827, -1.0), (-0.5163, -0.2138, 1.0), (-0.9808, -0.1951, -1.0), (-0.5481, -0.109, 1.0), (-1.0, 0.0, -1.0), (-0.5588, 1.774e-09, 1.0), (-0.9808, 0.1951, -1.0), (-0.5481, 0.109, 1.0), (-0.9239, 0.3827, -1.0), (-0.5163, 0.2138, 1.0), (-0.8315, 0.5556, -1.0), (-0.4646, 0.3105, 1.0), (-0.7071, 0.7071, -1.0), (-0.3951, 0.3951, 1.0), (-0.5556, 0.8315, -1.0), (-0.3105, 0.4646, 1.0), (-0.3827, 0.9239, -1.0), (-0.2138, 0.5163, 1.0), (-0.1951, 0.9808, -1.0), (-0.109, 0.5481, 1.0), (0.1836, 0.9232, 1.738), (-3.214e-08, 0.9413, 1.738), (0.3602, 0.8696, 1.738), (0.5229, 0.7826, 1.738), (0.6656, 0.6656, 1.738), (0.7826, 0.5229, 1.738), (0.8696, 0.3602, 1.738), (0.9232, 0.1836, 1.738), (0.9413, 5.739e-09, 1.738), (0.9232, -0.1836, 1.738), (0.8696, -0.3602, 1.738), (0.7826, -0.5229, 1.738), (0.6656, -0.6656, 1.738), (0.5229, -0.7826, 1.738), (0.3602, -0.8696, 1.738), (0.1836, -0.9232, 1.738), (-3.214e-08, -0.9413, 1.738), (-0.1836, -0.9232, 1.738), (-0.3602, -0.8696, 1.738), (-0.5229, -0.7826, 1.738), (-0.6656, -0.6656, 1.738), (-0.7826, -0.5229, 1.738), (-0.8696, -0.3602, 1.738), (-0.9232, -0.1836, 1.738), (-0.9413, 5.739e-09, 1.738), (-0.9232, 0.1836, 1.738), (-0.8696, 0.3602, 1.738), (-0.7826, 0.5229, 1.738), (-0.6656, 0.6656, 1.738), (-0.5229, 0.7826, 1.738), (-0.3602, 0.8696, 1.738), (-0.1836, 0.9232, 1.738), (0.1836, 0.9232, 2.714), (-4.792e-08, 0.9413, 2.714), (0.3602, 0.8696, 2.714), (0.5229, 0.7826, 2.714), (0.6656, 0.6656, 2.714), (0.7826, 0.5229, 2.714), (0.8696, 0.3602, 2.714), (0.9232, 0.1836, 2.714), (0.9413, 5.739e-09, 2.714), (0.9232, -0.1836, 2.714), (0.8696, -0.3602, 2.714), (0.7826, -0.5229, 2.714), (0.6656, -0.6656, 2.714), (0.5229, -0.7826, 2.714), (0.3602, -0.8696, 2.714), (0.1836, -0.9232, 2.714), (-4.792e-08, -0.9413, 2.714), (-0.1836, -0.9232, 2.714), (-0.3602, -0.8696, 2.714), (-0.5229, -0.7826, 2.714), (-0.6656, -0.6656, 2.714), (-0.7826, -0.5229, 2.714), (-0.8696, -0.3602, 2.714), (-0.9232, -0.1836, 2.714), (-0.9413, 5.739e-09, 2.714), (-0.9232, 0.1836, 2.714), (-0.8696, 0.3602, 2.714), (-0.7826, 0.5229, 2.714), (-0.6656, 0.6656, 2.714), (-0.5229, 0.7826, 2.714), (-0.3602, 0.8696, 2.714), (-0.1836, 0.9232, 2.714), (0.08655, 0.4351, 3.664), (-1.027e-07, 0.4436, 3.664), (0.1698, 0.4099, 3.664), (0.2465, 0.3689, 3.664), (0.3137, 0.3137, 3.664), (0.3689, 0.2465, 3.664), (0.4099, 0.1698, 3.664), (0.4351, 0.08655, 3.664), (0.4436, 9.081e-09, 3.664), (0.4351, -0.08655, 3.664), (0.4099, -0.1698, 3.664), (0.3689, -0.2465, 3.664), (0.3137, -0.3137, 3.664), (0.2465, -0.3689, 3.664), (0.1698, -0.4099, 3.664), (0.08655, -0.4351, 3.664), (-1.027e-07, -0.4436, 3.664), (-0.08655, -0.4351, 3.664), (-0.1698, -0.4099, 3.664), (-0.2465, -0.3689, 3.664), (-0.3137, -0.3137, 3.664), (-0.3689, -0.2465, 3.664), (-0.4099, -0.1698, 3.664), (-0.4351, -0.08655, 3.664), (-0.4436, 9.081e-09, 3.664), (-0.4351, 0.08655, 3.664), (-0.4099, 0.1698, 3.664), (-0.3689, 0.2465, 3.664), (-0.3137, 0.3137, 3.664), (-0.2465, 0.3689, 3.664), (-0.1698, 0.4099, 3.664), (-0.08655, 0.4351, 3.664)], [], [(0, 1, 3, 2), (2, 3, 5, 4), (4, 5, 7, 6), (6, 7, 9, 8), (8, 9, 11, 10), (10, 11, 13, 12), (12, 13, 15, 14), (14, 15, 17, 16), (16, 17, 19, 18), (18, 19, 21, 20), (20, 21, 23, 22), (22, 23, 25, 24), (24, 25, 27, 26), (26, 27, 29, 28), (28, 29, 31, 30), (30, 31, 33, 32), (32, 33, 35, 34), (34, 35, 37, 36), (36, 37, 39, 38), (38, 39, 41, 40), (40, 41, 43, 42), (42, 43, 45, 44), (44, 45, 47, 46), (46, 47, 49, 48), (48, 49, 51, 50), (50, 51, 53, 52), (52, 53, 55, 54), (54, 55, 57, 56), (56, 57, 59, 58), (58, 59, 61, 60), (41, 39, 83, 84), (60, 61, 63, 62), (62, 63, 1, 0), (0, 2, 4, 6, 8, 10, 12, 14, 16, 18, 20, 22, 24, 26, 28, 30, 32, 34, 36, 38, 40, 42, 44, 46, 48, 50, 52, 54, 56, 58, 60, 62), (74, 73, 105, 106), (59, 57, 92, 93), (15, 13, 70, 71), (33, 31, 79, 80), (51, 49, 88, 89), (7, 5, 66, 67), (25, 23, 75, 76), (43, 41, 84, 85), (61, 59, 93, 94), (17, 15, 71, 72), (35, 33, 80, 81), (53, 51, 89, 90), (9, 7, 67, 68), (27, 25, 76, 77), (45, 43, 85, 86), (63, 61, 94, 95), (19, 17, 72, 73), (37, 35, 81, 82), (55, 53, 90, 91), (11, 9, 68, 69), (29, 27, 77, 78), (47, 45, 86, 87), (3, 1, 65, 64), (1, 63, 95, 65), (21, 19, 73, 74), (39, 37, 82, 83), (57, 55, 91, 92), (13, 11, 69, 70), (31, 29, 78, 79), (49, 47, 87, 88), (5, 3, 64, 66), (23, 21, 74, 75), (109, 108, 140, 141), (88, 87, 119, 120), (75, 74, 106, 107), (89, 88, 120, 121), (76, 75, 107, 108), (90, 89, 121, 122), (77, 76, 108, 109), (91, 90, 122, 123), (78, 77, 109, 110), (64, 65, 97, 96), (92, 91, 123, 124), (79, 78, 110, 111), (66, 64, 96, 98), (93, 92, 124, 125), (80, 79, 111, 112), (67, 66, 98, 99), (94, 93, 125, 126), (81, 80, 112, 113), (68, 67, 99, 100), (95, 94, 126, 127), (82, 81, 113, 114), (69, 68, 100, 101), (65, 95, 127, 97), (83, 82, 114, 115), (70, 69, 101, 102), (84, 83, 115, 116), (71, 70, 102, 103), (85, 84, 116, 117), (72, 71, 103, 104), (86, 85, 117, 118), (73, 72, 104, 105), (87, 86, 118, 119), (128, 129, 159, 158, 157, 156, 155, 154, 153, 152, 151, 150, 149, 148, 147, 146, 145, 144, 143, 142, 141, 140, 139, 138, 137, 136, 135, 134, 133, 132, 131, 130), (123, 122, 154, 155), (110, 109, 141, 142), (96, 97, 129, 128), (124, 123, 155, 156), (111, 110, 142, 143), (98, 96, 128, 130), (125, 124, 156, 157), (112, 111, 143, 144), (99, 98, 130, 131), (126, 125, 157, 158), (113, 112, 144, 145), (100, 99, 131, 132), (127, 126, 158, 159), (114, 113, 145, 146), (101, 100, 132, 133), (97, 127, 159, 129), (115, 114, 146, 147), (102, 101, 133, 134), (116, 115, 147, 148), (103, 102, 134, 135), (117, 116, 148, 149), (104, 103, 135, 136), (118, 117, 149, 150), (105, 104, 136, 137), (119, 118, 150, 151), (106, 105, 137, 138), (120, 119, 151, 152), (107, 106, 138, 139), (121, 120, 152, 153), (108, 107, 139, 140), (122, 121, 153, 154)])
_uv = me_cylinder.uv_layers.new(name='UVMap')
_uv.uv.foreach_set('vector', [1.0, 0.5, 1.0, 1.0, 0.9688, 1.0, 0.9688, 0.5, 0.9688, 0.5, 0.9688, 1.0, 0.9375, 1.0, 0.9375, 0.5, 0.9375, 0.5, 0.9375, 1.0, 0.9062, 1.0, 0.9062, 0.5, 0.9062, 0.5, 0.9062, 1.0, 0.875, 1.0, 0.875, 0.5, 0.875, 0.5, 0.875, 1.0, 0.8438, 1.0, 0.8438, 0.5, 0.8438, 0.5, 0.8438, 1.0, 0.8125, 1.0, 0.8125, 0.5, 0.8125, 0.5, 0.8125, 1.0, 0.7812, 1.0, 0.7812, 0.5, 0.7812, 0.5, 0.7812, 1.0, 0.75, 1.0, 0.75, 0.5, 0.75, 0.5, 0.75, 1.0, 0.7188, 1.0, 0.7188, 0.5, 0.7188, 0.5, 0.7188, 1.0, 0.6875, 1.0, 0.6875, 0.5, 0.6875, 0.5, 0.6875, 1.0, 0.6562, 1.0, 0.6562, 0.5, 0.6562, 0.5, 0.6562, 1.0, 0.625, 1.0, 0.625, 0.5, 0.625, 0.5, 0.625, 1.0, 0.5938, 1.0, 0.5938, 0.5, 0.5938, 0.5, 0.5938, 1.0, 0.5625, 1.0, 0.5625, 0.5, 0.5625, 0.5, 0.5625, 1.0, 0.5312, 1.0, 0.5312, 0.5, 0.5312, 0.5, 0.5312, 1.0, 0.5, 1.0, 0.5, 0.5, 0.5, 0.5, 0.5, 1.0, 0.4688, 1.0, 0.4688, 0.5, 0.4688, 0.5, 0.4688, 1.0, 0.4375, 1.0, 0.4375, 0.5, 0.4375, 0.5, 0.4375, 1.0, 0.4062, 1.0, 0.4062, 0.5, 0.4062, 0.5, 0.4062, 1.0, 0.375, 1.0, 0.375, 0.5, 0.375, 0.5, 0.375, 1.0, 0.3438, 1.0, 0.3438, 0.5, 0.3438, 0.5, 0.3438, 1.0, 0.3125, 1.0, 0.3125, 0.5, 0.3125, 0.5, 0.3125, 1.0, 0.2812, 1.0, 0.2812, 0.5, 0.2812, 0.5, 0.2812, 1.0, 0.25, 1.0, 0.25, 0.5, 0.25, 0.5, 0.25, 1.0, 0.2188, 1.0, 0.2188, 0.5, 0.2188, 0.5, 0.2188, 1.0, 0.1875, 1.0, 0.1875, 0.5, 0.1875, 0.5, 0.1875, 1.0, 0.1562, 1.0, 0.1562, 0.5, 0.1562, 0.5, 0.1562, 1.0, 0.125, 1.0, 0.125, 0.5, 0.125, 0.5, 0.125, 1.0, 0.09375, 1.0, 0.09375, 0.5, 0.09375, 0.5, 0.09375, 1.0, 0.0625, 1.0, 0.0625, 0.5, 0.375, 1.0, 0.4062, 1.0, 0.4062, 1.0, 0.375, 1.0, 0.0625, 0.5, 0.0625, 1.0, 0.03125, 1.0, 0.03125, 0.5, 0.03125, 0.5, 0.03125, 1.0, 0.0, 1.0, 0.0, 0.5, 0.75, 0.49, 0.7968, 0.4854, 0.8418, 0.4717, 0.8833, 0.4496, 0.9197, 0.4197, 0.9496, 0.3833, 0.9717, 0.3418, 0.9854, 0.2968, 0.99, 0.25, 0.9854, 0.2032, 0.9717, 0.1582, 0.9496, 0.1167, 0.9197, 0.08029, 0.8833, 0.05045, 0.8418, 0.02827, 0.7968, 0.01461, 0.75, 0.01, 0.7032, 0.01461, 0.6582, 0.02827, 0.6167, 0.05045, 0.5803, 0.08029, 0.5504, 0.1167, 0.5283, 0.1582, 0.5146, 0.2032, 0.51, 0.25, 0.5146, 0.2968, 0.5283, 0.3418, 0.5504, 0.3833, 0.5803, 0.4197, 0.6167, 0.4496, 0.6582, 0.4717, 0.7032, 0.4854, 0.6875, 1.0, 0.7188, 1.0, 0.7188, 1.0, 0.6875, 1.0, 0.09375, 1.0, 0.125, 1.0, 0.125, 1.0, 0.09375, 1.0, 0.7812, 1.0, 0.8125, 1.0, 0.8125, 1.0, 0.7812, 1.0, 0.5, 1.0, 0.5312, 1.0, 0.5312, 1.0, 0.5, 1.0, 0.2188, 1.0, 0.25, 1.0, 0.25, 1.0, 0.2188, 1.0, 0.9062, 1.0, 0.9375, 1.0, 0.9375, 1.0, 0.9062, 1.0, 0.625, 1.0, 0.6562, 1.0, 0.6562, 1.0, 0.625, 1.0, 0.3438, 1.0, 0.375, 1.0, 0.375, 1.0, 0.3438, 1.0, 0.0625, 1.0, 0.09375, 1.0, 0.09375, 1.0, 0.0625, 1.0, 0.75, 1.0, 0.7812, 1.0, 0.7812, 1.0, 0.75, 1.0, 0.4688, 1.0, 0.5, 1.0, 0.5, 1.0, 0.4688, 1.0, 0.1875, 1.0, 0.2188, 1.0, 0.2188, 1.0, 0.1875, 1.0, 0.875, 1.0, 0.9062, 1.0, 0.9062, 1.0, 0.875, 1.0, 0.5938, 1.0, 0.625, 1.0, 0.625, 1.0, 0.5938, 1.0, 0.3125, 1.0, 0.3438, 1.0, 0.3438, 1.0, 0.3125, 1.0, 0.03125, 1.0, 0.0625, 1.0, 0.0625, 1.0, 0.03125, 1.0, 0.7188, 1.0, 0.75, 1.0, 0.75, 1.0, 0.7188, 1.0, 0.4375, 1.0, 0.4688, 1.0, 0.4688, 1.0, 0.4375, 1.0, 0.1562, 1.0, 0.1875, 1.0, 0.1875, 1.0, 0.1562, 1.0, 0.8438, 1.0, 0.875, 1.0, 0.875, 1.0, 0.8438, 1.0, 0.5625, 1.0, 0.5938, 1.0, 0.5938, 1.0, 0.5625, 1.0, 0.2812, 1.0, 0.3125, 1.0, 0.3125, 1.0, 0.2812, 1.0, 0.9688, 1.0, 1.0, 1.0, 1.0, 1.0, 0.9688, 1.0, 0.0, 1.0, 0.03125, 1.0, 0.03125, 1.0, 0.0, 1.0, 0.6875, 1.0, 0.7188, 1.0, 0.7188, 1.0, 0.6875, 1.0, 0.4062, 1.0, 0.4375, 1.0, 0.4375, 1.0, 0.4062, 1.0, 0.125, 1.0, 0.1562, 1.0, 0.1562, 1.0, 0.125, 1.0, 0.8125, 1.0, 0.8438, 1.0, 0.8438, 1.0, 0.8125, 1.0, 0.5312, 1.0, 0.5625, 1.0, 0.5625, 1.0, 0.5312, 1.0, 0.25, 1.0, 0.2812, 1.0, 0.2812, 1.0, 0.25, 1.0, 0.9375, 1.0, 0.9688, 1.0, 0.9688, 1.0, 0.9375, 1.0, 0.6562, 1.0, 0.6875, 1.0, 0.6875, 1.0, 0.6562, 1.0, 0.5938, 1.0, 0.625, 1.0, 0.625, 1.0, 0.5938, 1.0, 0.25, 1.0, 0.2812, 1.0, 0.2812, 1.0, 0.25, 1.0, 0.6562, 1.0, 0.6875, 1.0, 0.6875, 1.0, 0.6562, 1.0, 0.2188, 1.0, 0.25, 1.0, 0.25, 1.0, 0.2188, 1.0, 0.625, 1.0, 0.6562, 1.0, 0.6562, 1.0, 0.625, 1.0, 0.1875, 1.0, 0.2188, 1.0, 0.2188, 1.0, 0.1875, 1.0, 0.5938, 1.0, 0.625, 1.0, 0.625, 1.0, 0.5938, 1.0, 0.1562, 1.0, 0.1875, 1.0, 0.1875, 1.0, 0.1562, 1.0, 0.5625, 1.0, 0.5938, 1.0, 0.5938, 1.0, 0.5625, 1.0, 0.9688, 1.0, 1.0, 1.0, 1.0, 1.0, 0.9688, 1.0, 0.125, 1.0, 0.1562, 1.0, 0.1562, 1.0, 0.125, 1.0, 0.5312, 1.0, 0.5625, 1.0, 0.5625, 1.0, 0.5312, 1.0, 0.9375, 1.0, 0.9688, 1.0, 0.9688, 1.0, 0.9375, 1.0, 0.09375, 1.0, 0.125, 1.0, 0.125, 1.0, 0.09375, 1.0, 0.5, 1.0, 0.5312, 1.0, 0.5312, 1.0, 0.5, 1.0, 0.9062, 1.0, 0.9375, 1.0, 0.9375, 1.0, 0.9062, 1.0, 0.0625, 1.0, 0.09375, 1.0, 0.09375, 1.0, 0.0625, 1.0, 0.4688, 1.0, 0.5, 1.0, 0.5, 1.0, 0.4688, 1.0, 0.875, 1.0, 0.9062, 1.0, 0.9062, 1.0, 0.875, 1.0, 0.03125, 1.0, 0.0625, 1.0, 0.0625, 1.0, 0.03125, 1.0, 0.4375, 1.0, 0.4688, 1.0, 0.4688, 1.0, 0.4375, 1.0, 0.8438, 1.0, 0.875, 1.0, 0.875, 1.0, 0.8438, 1.0, 0.0, 1.0, 0.03125, 1.0, 0.03125, 1.0, 0.0, 1.0, 0.4062, 1.0, 0.4375, 1.0, 0.4375, 1.0, 0.4062, 1.0, 0.8125, 1.0, 0.8438, 1.0, 0.8438, 1.0, 0.8125, 1.0, 0.375, 1.0, 0.4062, 1.0, 0.4062, 1.0, 0.375, 1.0, 0.7812, 1.0, 0.8125, 1.0, 0.8125, 1.0, 0.7812, 1.0, 0.3438, 1.0, 0.375, 1.0, 0.375, 1.0, 0.3438, 1.0, 0.75, 1.0, 0.7812, 1.0, 0.7812, 1.0, 0.75, 1.0, 0.3125, 1.0, 0.3438, 1.0, 0.3438, 1.0, 0.3125, 1.0, 0.7188, 1.0, 0.75, 1.0, 0.75, 1.0, 0.7188, 1.0, 0.2812, 1.0, 0.3125, 1.0, 0.3125, 1.0, 0.2812, 1.0, 0.2968, 0.4854, 0.25, 0.49, 0.2032, 0.4854, 0.1582, 0.4717, 0.1167, 0.4496, 0.08029, 0.4197, 0.05045, 0.3833, 0.02827, 0.3418, 0.01461, 0.2968, 0.01, 0.25, 0.01461, 0.2032, 0.02827, 0.1582, 0.05045, 0.1167, 0.08029, 0.08029, 0.1167, 0.05045, 0.1582, 0.02827, 0.2032, 0.01461, 0.25, 0.01, 0.2968, 0.01461, 0.3418, 0.02827, 0.3833, 0.05045, 0.4197, 0.08029, 0.4496, 0.1167, 0.4717, 0.1582, 0.4854, 0.2032, 0.49, 0.25, 0.4854, 0.2968, 0.4717, 0.3418, 0.4496, 0.3833, 0.4197, 0.4197, 0.3833, 0.4496, 0.3418, 0.4717, 0.1562, 1.0, 0.1875, 1.0, 0.1875, 1.0, 0.1562, 1.0, 0.5625, 1.0, 0.5938, 1.0, 0.5938, 1.0, 0.5625, 1.0, 0.9688, 1.0, 1.0, 1.0, 1.0, 1.0, 0.9688, 1.0, 0.125, 1.0, 0.1562, 1.0, 0.1562, 1.0, 0.125, 1.0, 0.5312, 1.0, 0.5625, 1.0, 0.5625, 1.0, 0.5312, 1.0, 0.9375, 1.0, 0.9688, 1.0, 0.9688, 1.0, 0.9375, 1.0, 0.09375, 1.0, 0.125, 1.0, 0.125, 1.0, 0.09375, 1.0, 0.5, 1.0, 0.5312, 1.0, 0.5312, 1.0, 0.5, 1.0, 0.9062, 1.0, 0.9375, 1.0, 0.9375, 1.0, 0.9062, 1.0, 0.0625, 1.0, 0.09375, 1.0, 0.09375, 1.0, 0.0625, 1.0, 0.4688, 1.0, 0.5, 1.0, 0.5, 1.0, 0.4688, 1.0, 0.875, 1.0, 0.9062, 1.0, 0.9062, 1.0, 0.875, 1.0, 0.03125, 1.0, 0.0625, 1.0, 0.0625, 1.0, 0.03125, 1.0, 0.4375, 1.0, 0.4688, 1.0, 0.4688, 1.0, 0.4375, 1.0, 0.8438, 1.0, 0.875, 1.0, 0.875, 1.0, 0.8438, 1.0, 0.0, 1.0, 0.03125, 1.0, 0.03125, 1.0, 0.0, 1.0, 0.4062, 1.0, 0.4375, 1.0, 0.4375, 1.0, 0.4062, 1.0, 0.8125, 1.0, 0.8438, 1.0, 0.8438, 1.0, 0.8125, 1.0, 0.375, 1.0, 0.4062, 1.0, 0.4062, 1.0, 0.375, 1.0, 0.7812, 1.0, 0.8125, 1.0, 0.8125, 1.0, 0.7812, 1.0, 0.3438, 1.0, 0.375, 1.0, 0.375, 1.0, 0.3438, 1.0, 0.75, 1.0, 0.7812, 1.0, 0.7812, 1.0, 0.75, 1.0, 0.3125, 1.0, 0.3438, 1.0, 0.3438, 1.0, 0.3125, 1.0, 0.7188, 1.0, 0.75, 1.0, 0.75, 1.0, 0.7188, 1.0, 0.2812, 1.0, 0.3125, 1.0, 0.3125, 1.0, 0.2812, 1.0, 0.6875, 1.0, 0.7188, 1.0, 0.7188, 1.0, 0.6875, 1.0, 0.25, 1.0, 0.2812, 1.0, 0.2812, 1.0, 0.25, 1.0, 0.6562, 1.0, 0.6875, 1.0, 0.6875, 1.0, 0.6562, 1.0, 0.2188, 1.0, 0.25, 1.0, 0.25, 1.0, 0.2188, 1.0, 0.625, 1.0, 0.6562, 1.0, 0.6562, 1.0, 0.625, 1.0, 0.1875, 1.0, 0.2188, 1.0, 0.2188, 1.0, 0.1875, 1.0])
me_cylinder.materials.append(mat_material_002)
me_cylinder.update()
me_cube_004 = bpy.data.meshes.new('Cube.004')
me_cube_004.from_pydata([(-1.0, 1.0, -1.0), (-1.0, 1.0, 1.43), (1.0, 1.0, -1.0), (1.0, 1.0, 1.43), (-1.0, 0.0, -1.0), (-1.0, 0.0, 1.43), (1.0, 0.0, -1.0), (1.0, 0.0, 1.43), (-1.0, 1.0, 0.0), (1.0, 1.0, 0.0), (1.0, 0.0, 0.0), (-1.0, 0.0, 0.0), (-1.0, 1.0, 0.1457), (1.0, 1.0, 0.1457), (1.0, 0.0, 0.1457), (-1.0, 0.0, 0.1457), (-1.0, 1.0, 1.003), (1.0, 1.0, 1.003), (1.0, 0.0, 1.003), (-1.0, 0.0, 1.003), (-1.0, 1.0, 1.137), (1.0, 1.0, 1.137), (1.0, 0.0, 1.137), (-1.0, 0.0, 1.137), (-1.0, 12.37, 0.1457), (-1.0, 12.37, 0.0), (1.0, 12.37, 0.1457), (1.0, 12.37, 0.0), (-1.0, 13.98, 0.2167), (-1.0, 13.98, -0.07097), (1.0, 13.98, 0.2167), (1.0, 13.98, -0.07097), (-1.0, 5.824, 1.137), (-1.0, 5.824, 1.003), (1.0, 5.824, 1.137), (1.0, 5.824, 1.003), (-1.0, 7.654, 1.215), (-1.0, 7.654, 0.9244), (1.0, 7.654, 1.215), (1.0, 7.654, 0.9244)], [], [(23, 5, 1, 20), (20, 1, 3, 21), (3, 1, 5, 7), (0, 2, 6, 4), (21, 3, 7, 22), (2, 9, 10, 6), (0, 8, 9, 2), (4, 11, 8, 0), (9, 13, 14, 10), (8, 12, 24, 25), (11, 15, 12, 8), (13, 17, 18, 14), (12, 16, 17, 13), (15, 19, 16, 12), (17, 21, 22, 18), (21, 17, 35, 34), (19, 23, 20, 16), (24, 26, 30, 28), (9, 8, 25, 27), (13, 9, 27, 26), (12, 13, 26, 24), (29, 28, 30, 31), (26, 27, 31, 30), (27, 25, 29, 31), (25, 24, 28, 29), (35, 33, 37, 39), (20, 21, 34, 32), (16, 20, 32, 33), (17, 16, 33, 35), (37, 36, 38, 39), (33, 32, 36, 37), (32, 34, 38, 36), (34, 35, 39, 38)])
_uv = me_cube_004.uv_layers.new(name='UVMap')
_uv.uv.foreach_set('vector', [0.5883, 0.125, 0.625, 0.125, 0.625, 0.25, 0.5883, 0.25, 0.5883, 0.25, 0.625, 0.25, 0.625, 0.5, 0.5883, 0.5, 0.625, 0.5, 0.875, 0.5, 0.875, 0.625, 0.625, 0.625, 0.125, 0.5, 0.375, 0.5, 0.375, 0.625, 0.125, 0.625, 0.5883, 0.5, 0.625, 0.5, 0.625, 0.625, 0.5883, 0.625, 0.375, 0.5, 0.5, 0.5, 0.5, 0.625, 0.375, 0.625, 0.375, 0.25, 0.5, 0.25, 0.5, 0.5, 0.375, 0.5, 0.375, 0.125, 0.5, 0.125, 0.5, 0.25, 0.375, 0.25, 0.5, 0.5, 0.5182, 0.5, 0.5182, 0.625, 0.5, 0.625, 0.5, 0.25, 0.5182, 0.25, 0.5182, 0.25, 0.5, 0.25, 0.5, 0.125, 0.5182, 0.125, 0.5182, 0.25, 0.5, 0.25, 0.5182, 0.5, 0.5716, 0.5, 0.5716, 0.625, 0.5182, 0.625, 0.5182, 0.25, 0.5716, 0.25, 0.5716, 0.5, 0.5182, 0.5, 0.5182, 0.125, 0.5716, 0.125, 0.5716, 0.25, 0.5182, 0.25, 0.5716, 0.5, 0.5883, 0.5, 0.5883, 0.625, 0.5716, 0.625, 0.5883, 0.5, 0.5716, 0.5, 0.5716, 0.5, 0.5883, 0.5, 0.5716, 0.125, 0.5883, 0.125, 0.5883, 0.25, 0.5716, 0.25, 0.5182, 0.25, 0.5182, 0.5, 0.5182, 0.5, 0.5182, 0.25, 0.5, 0.5, 0.5, 0.25, 0.5, 0.25, 0.5, 0.5, 0.5182, 0.5, 0.5, 0.5, 0.5, 0.5, 0.5182, 0.5, 0.5182, 0.25, 0.5182, 0.5, 0.5182, 0.5, 0.5182, 0.25, 0.5, 0.25, 0.5182, 0.25, 0.5182, 0.5, 0.5, 0.5, 0.5182, 0.5, 0.5, 0.5, 0.5, 0.5, 0.5182, 0.5, 0.5, 0.5, 0.5, 0.25, 0.5, 0.25, 0.5, 0.5, 0.5, 0.25, 0.5182, 0.25, 0.5182, 0.25, 0.5, 0.25, 0.5716, 0.5, 0.5716, 0.25, 0.5716, 0.25, 0.5716, 0.5, 0.5883, 0.25, 0.5883, 0.5, 0.5883, 0.5, 0.5883, 0.25, 0.5716, 0.25, 0.5883, 0.25, 0.5883, 0.25, 0.5716, 0.25, 0.5716, 0.5, 0.5716, 0.25, 0.5716, 0.25, 0.5716, 0.5, 0.5716, 0.25, 0.5883, 0.25, 0.5883, 0.5, 0.5716, 0.5, 0.5716, 0.25, 0.5883, 0.25, 0.5883, 0.25, 0.5716, 0.25, 0.5883, 0.25, 0.5883, 0.5, 0.5883, 0.5, 0.5883, 0.25, 0.5883, 0.5, 0.5716, 0.5, 0.5716, 0.5, 0.5883, 0.5])
me_cube_004.materials.append(mat_material_001)
me_cube_004.update()
me_cube_005 = bpy.data.meshes.new('Cube.005')
me_cube_005.from_pydata([(-1.0, -1.0, -1.0), (-1.0, -1.0, 1.0), (-1.0, 1.0, -1.0), (-1.0, 1.0, 1.0), (1.0, -0.8873, -0.8873), (1.0, -0.8873, 0.9649), (1.0, 0.8873, -0.8873), (1.0, 0.8873, 0.9649), (-1.0, -0.7028, 1.431), (-1.0, 0.7028, 1.431), (1.0, 0.6221, 1.349), (1.0, -0.6221, 1.349), (-1.0, -0.1704, 1.789), (-1.0, 0.1704, 1.789), (1.0, 0.136, 1.677), (1.0, -0.136, 1.677), (1.0, 1.0, 1.0), (1.0, 1.0, -1.0), (1.0, -1.0, -1.0), (1.0, -1.0, 1.0), (1.0, 0.7028, 1.431), (1.0, -0.7028, 1.431), (1.0, 0.1704, 1.789), (1.0, -0.1704, 1.789), (0.6127, 0.8873, 0.9649), (0.6127, 0.8873, -0.8873), (0.6127, -0.8873, -0.8873), (0.6127, -0.8873, 0.9649), (0.6127, 0.6221, 1.349), (0.6127, -0.6221, 1.349), (0.6127, 0.136, 1.677), (0.6127, -0.136, 1.677)], [], [(0, 1, 3, 2), (2, 3, 16, 17), (18, 19, 1, 0), (2, 17, 18, 0), (11, 5, 27, 29), (3, 1, 8, 9), (1, 19, 21, 8), (16, 3, 9, 20), (22, 13, 12, 23), (9, 8, 12, 13), (8, 21, 23, 12), (20, 9, 13, 22), (7, 6, 17, 16), (6, 4, 18, 17), (4, 5, 19, 18), (10, 7, 16, 20), (5, 11, 21, 19), (15, 14, 22, 23), (14, 10, 20, 22), (11, 15, 23, 21), (25, 24, 28, 30, 31, 29, 27, 26), (5, 4, 26, 27), (6, 7, 24, 25), (15, 11, 29, 31), (14, 15, 31, 30), (7, 10, 28, 24), (4, 6, 25, 26), (10, 14, 30, 28)])
me_cube_005.polygons.foreach_set('material_index', [0, 0, 0, 0, 0, 0, 1, 1, 1, 0, 1, 1, 0, 0, 0, 1, 1, 1, 1, 1, 0, 0, 0, 0, 0, 0, 0, 0])
_uv = me_cube_005.uv_layers.new(name='UVMap')
_uv.uv.foreach_set('vector', [0.375, 0.0, 0.625, 0.0, 0.625, 0.25, 0.375, 0.25, 0.375, 0.25, 0.625, 0.25, 0.625, 0.5, 0.375, 0.5, 0.375, 0.75, 0.625, 0.75, 0.625, 1.0, 0.375, 1.0, 0.125, 0.5, 0.375, 0.5, 0.375, 0.75, 0.125, 0.75, 0.6186, 0.7363, 0.6129, 0.7395, 0.6129, 0.7395, 0.6186, 0.7363, 0.625, 0.25, 0.625, 0.0, 0.625, 0.0, 0.625, 0.25, 0.625, 1.0, 0.625, 0.75, 0.625, 0.75, 0.625, 1.0, 0.625, 0.5, 0.625, 0.25, 0.625, 0.25, 0.625, 0.5, 0.625, 0.5, 0.875, 0.5, 0.875, 0.75, 0.625, 0.75, 0.625, 0.25, 0.625, 0.0, 0.625, 0.0, 0.625, 0.25, 0.625, 1.0, 0.625, 0.75, 0.625, 0.75, 0.625, 1.0, 0.625, 0.5, 0.625, 0.25, 0.625, 0.25, 0.625, 0.5, 0.6129, 0.5105, 0.3885, 0.5141, 0.375, 0.5, 0.625, 0.5, 0.3885, 0.5141, 0.3885, 0.7359, 0.375, 0.75, 0.375, 0.5, 0.3885, 0.7359, 0.6129, 0.7395, 0.625, 0.75, 0.375, 0.75, 0.6186, 0.5137, 0.6129, 0.5105, 0.625, 0.5, 0.625, 0.5, 0.6129, 0.7395, 0.6186, 0.7363, 0.625, 0.75, 0.625, 0.75, 0.6202, 0.7003, 0.6202, 0.5497, 0.625, 0.5, 0.625, 0.75, 0.6202, 0.5497, 0.6186, 0.5137, 0.625, 0.5, 0.625, 0.5, 0.6186, 0.7363, 0.6202, 0.7003, 0.625, 0.75, 0.625, 0.75, 0.3885, 0.5141, 0.6129, 0.5105, 0.6186, 0.5137, 0.6202, 0.5497, 0.6202, 0.7003, 0.6186, 0.7363, 0.6129, 0.7395, 0.3885, 0.7359, 0.6129, 0.7395, 0.3885, 0.7359, 0.3885, 0.7359, 0.6129, 0.7395, 0.3885, 0.5141, 0.6129, 0.5105, 0.6129, 0.5105, 0.3885, 0.5141, 0.6202, 0.7003, 0.6186, 0.7363, 0.6186, 0.7363, 0.6202, 0.7003, 0.6202, 0.5497, 0.6202, 0.7003, 0.6202, 0.7003, 0.6202, 0.5497, 0.6129, 0.5105, 0.6186, 0.5137, 0.6186, 0.5137, 0.6129, 0.5105, 0.3885, 0.7359, 0.3885, 0.5141, 0.3885, 0.5141, 0.3885, 0.7359, 0.6186, 0.5137, 0.6202, 0.5497, 0.6202, 0.5497, 0.6186, 0.5137])
me_cube_005.materials.append(mat_material)
me_cube_005.materials.append(mat_material_001)
me_cube_005.update()

# ---- objects
ob_cube = bpy.data.objects.new('Cube', me_cube)
ob_cube_001 = bpy.data.objects.new('Cube.001', me_cube_001)
ob_cube_002 = bpy.data.objects.new('Cube.002', me_cube_002)
ob_cube_003 = bpy.data.objects.new('Cube.003', me_cube_003)
ob_cylinder = bpy.data.objects.new('Cylinder', me_cylinder)
ob_cube_004 = bpy.data.objects.new('Cube.004', me_cube_004)
ob_cube_005 = bpy.data.objects.new('Cube.005', me_cube_005)
ob_empty = bpy.data.objects.new('Empty', None)

# ---- transforms, parenting, visibility, modifiers, constraints
ob_cube.location = (0.0, 0.0, 0.0)
ob_cube.scale = (0.675, 0.675, 0.675)
ob_cube.lock_rotations_4d = False
ob_cube.empty_display_type = 'ARROWS'
ob_cube.lineart.crease_threshold = 0.0
ob_cube_001.location = (0.0, 0.0, 2.771)
ob_cube_001.scale = (0.3879, 0.3879, 0.02762)
_m = ob_cube_001.modifiers.new('Mirror', 'MIRROR')
_m.use_axis = (True, True, False)
ob_cube_002.location = (0.0, 0.0, 3.415)
ob_cube_002.scale = (0.4741, 0.4741, 0.03505)
ob_cube_003.location = (0.0, 0.0, 4.771)
ob_cube_003.scale = (0.5619, 0.5619, 0.03999)
ob_cylinder.location = (0.0, 0.0, 5.421)
ob_cylinder.scale = (0.1158, 0.1158, 0.1158)
ob_cube_004.location = (0.0, 0.0, 6.172)
ob_cube_004.scale = (0.02607, 0.02607, 0.358)
_m = ob_cube_004.modifiers.new('Mirror', 'MIRROR')
_m.use_axis = (False, True, False)
ob_cube_005.location = (0.4384, 0.0, 1.75)
ob_cube_005.scale = (0.05785, 0.2512, 0.2512)
ob_empty.location = (0.5263, 0.0, 1.805)
ob_empty.rotation_euler = (1.571, 0.0, 1.571)
ob_empty.scale = (0.06792, 0.06792, 0.06792)
ob_empty.empty_display_type = 'IMAGE'
ob_empty.empty_display_size = 5.0

# ---- collection membership
col_collection.objects.link(ob_cube)
col_collection.objects.link(ob_cube_001)
col_collection.objects.link(ob_cube_002)
col_collection.objects.link(ob_cube_003)
col_collection.objects.link(ob_cylinder)
col_collection.objects.link(ob_cube_004)
col_collection.objects.link(ob_cube_005)
col_collection.objects.link(ob_empty)

# ---- scene / render settings (as saved in the file)
scene.frame_start = 1; scene.frame_end = 250; scene.frame_set(1)
scene.render.engine = 'BLENDER_EEVEE_NEXT'
scene.cycles.sampling_pattern = 'TABULATED_SOBOL'
scene.cycles.use_light_tree = False
scene.view_settings.view_transform = 'Filmic'
bpy.context.view_layer.update()

# ---- added for rendering (the .blend has no active camera and no usable light): camera, sun
cam_auto = bpy.data.cameras.new('AutoCamera')
cam_auto.lens = 50.0
cam_auto.sensor_width = 36.0
cam_auto.clip_end = 1000.0
ob_auto_camera = bpy.data.objects.new('AutoCamera', cam_auto)
scene.collection.objects.link(ob_auto_camera)
ob_auto_camera.location = (7.14589, -8.57507, 8.72093)
ob_auto_camera.rotation_euler = (1.09748, -7.21219e-08, 0.694738)
scene.camera = ob_auto_camera
light_auto_sun = bpy.data.lights.new('AutoSun', 'SUN')
light_auto_sun.energy = 3.0
light_auto_sun.angle = 0.0523599
ob_auto_sun = bpy.data.objects.new('AutoSun', light_auto_sun)
scene.collection.objects.link(ob_auto_sun)
ob_auto_sun.rotation_euler = (0.872665, 0.174533, 0.523599)
bpy.context.view_layer.update()
